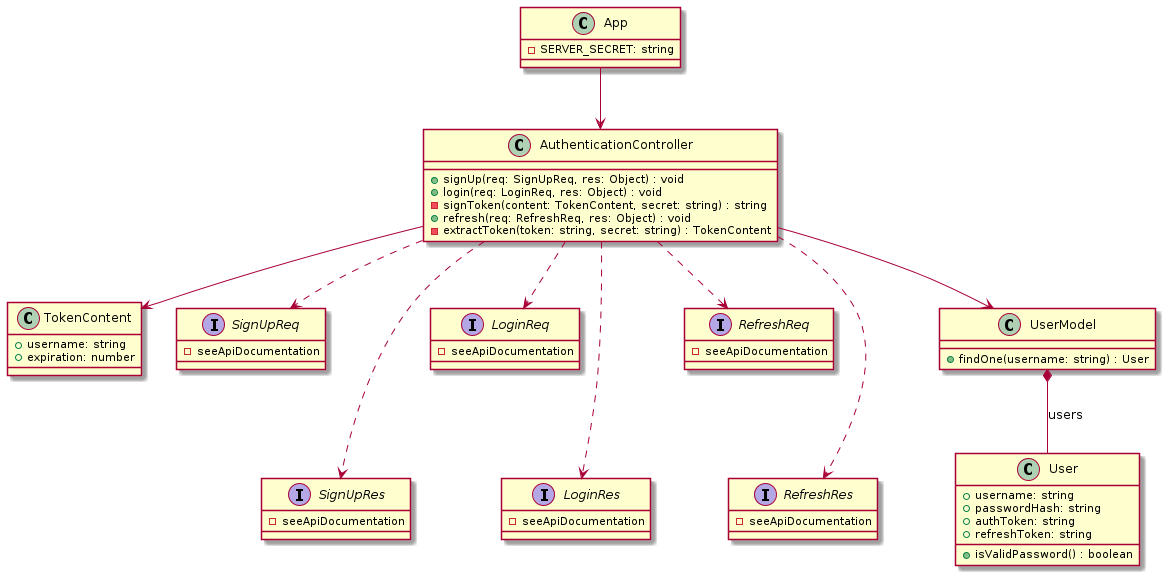

The diagram above was rendered by PlantUML. Its source (embedded in the PNG):
@startuml Authentication Class Diagram

class App {
    -SERVER_SECRET: string
}

class TokenContent {
    +username: string
    +expiration: number
}

class AuthenticationController {
    +signUp(req: SignUpReq, res: Object) : void
    +login(req: LoginReq, res: Object) : void
    -signToken(content: TokenContent, secret: string) : string
    +refresh(req: RefreshReq, res: Object) : void
    -extractToken(token: string, secret: string) : TokenContent
}

AuthenticationController --> TokenContent

interface SignUpReq {
    -seeApiDocumentation
}
interface SignUpRes {
    -seeApiDocumentation
}
SignUpReq -[hidden]-> SignUpRes

interface LoginReq {
    -seeApiDocumentation
}
interface LoginRes {
    -seeApiDocumentation
}
LoginReq -[hidden]-> LoginRes

interface RefreshReq {
    -seeApiDocumentation
}
interface RefreshRes {
    -seeApiDocumentation
}
RefreshReq -[hidden]-> RefreshRes

AuthenticationController ..> SignUpReq
AuthenticationController ..> SignUpRes
AuthenticationController ..> LoginReq
AuthenticationController ..> LoginRes
AuthenticationController ..> RefreshReq
AuthenticationController ..> RefreshRes

App --> AuthenticationController

class UserModel {
    +findOne(username: string) : User
}

AuthenticationController --> UserModel

class User {
    +username: string
    +passwordHash: string
    +authToken: string
    +refreshToken: string
    +isValidPassword() : boolean
}

UserModel *-- User : users

@enduml